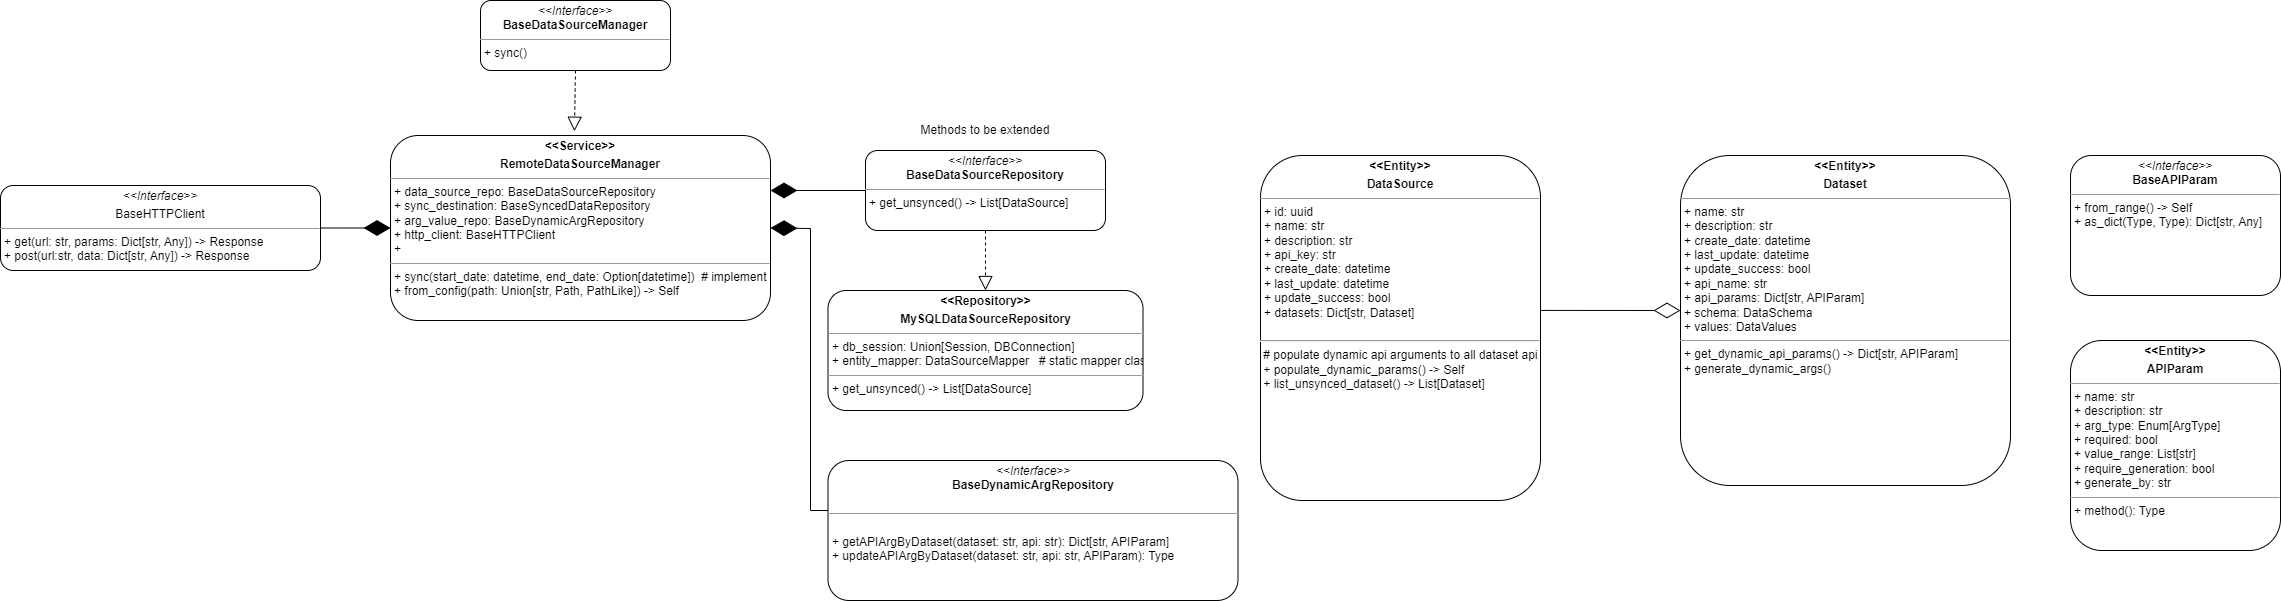

The diagram above was exported from draw.io. Its source (the exported page's mxGraphModel, read from the mxfile embedded in the PNG):
<mxGraphModel dx="3372" dy="606" grid="1" gridSize="10" guides="1" tooltips="1" connect="1" arrows="1" fold="1" page="1" pageScale="1" pageWidth="2336" pageHeight="1654" math="0" shadow="0">
  <root>
    <mxCell id="WIyWlLk6GJQsqaUBKTNV-0" />
    <mxCell id="WIyWlLk6GJQsqaUBKTNV-1" parent="WIyWlLk6GJQsqaUBKTNV-0" />
    <mxCell id="E3YKCeYKl3bLHDhs1aJq-1" value="&lt;p style=&quot;margin:0px;margin-top:4px;text-align:center;&quot;&gt;&lt;i&gt;&amp;lt;&amp;lt;Interface&amp;gt;&amp;gt;&lt;/i&gt;&lt;br&gt;&lt;b&gt;BaseDataSourceManager&lt;/b&gt;&lt;/p&gt;&lt;hr size=&quot;1&quot;&gt;&lt;p style=&quot;margin:0px;margin-left:4px;&quot;&gt;+ sync()&lt;/p&gt;" style="verticalAlign=top;align=left;overflow=fill;fontSize=12;fontFamily=Helvetica;html=1;rounded=1;" parent="WIyWlLk6GJQsqaUBKTNV-1" vertex="1">
      <mxGeometry x="170" y="90" width="190" height="70" as="geometry" />
    </mxCell>
    <mxCell id="E3YKCeYKl3bLHDhs1aJq-3" value="" style="endArrow=block;dashed=1;endFill=0;endSize=12;html=1;rounded=0;exitX=0.5;exitY=1;exitDx=0;exitDy=0;entryX=0.484;entryY=-0.023;entryDx=0;entryDy=0;entryPerimeter=0;" parent="WIyWlLk6GJQsqaUBKTNV-1" source="E3YKCeYKl3bLHDhs1aJq-1" target="E3YKCeYKl3bLHDhs1aJq-4" edge="1">
      <mxGeometry width="160" relative="1" as="geometry">
        <mxPoint x="230" y="250" as="sourcePoint" />
        <mxPoint x="265" y="260" as="targetPoint" />
      </mxGeometry>
    </mxCell>
    <mxCell id="E3YKCeYKl3bLHDhs1aJq-4" value="&lt;p style=&quot;margin:0px;margin-top:4px;text-align:center;&quot;&gt;&lt;b&gt;&amp;lt;&amp;lt;Service&amp;gt;&amp;gt;&lt;/b&gt;&lt;/p&gt;&lt;p style=&quot;margin:0px;margin-top:4px;text-align:center;&quot;&gt;&lt;b&gt;RemoteDataSourceManager&lt;/b&gt;&lt;/p&gt;&lt;hr size=&quot;1&quot;&gt;&lt;p style=&quot;margin:0px;margin-left:4px;&quot;&gt;+ data_source_repo: BaseDataSourceRepository&lt;/p&gt;&lt;p style=&quot;margin:0px;margin-left:4px;&quot;&gt;+ sync_destination: BaseSyncedDataRepository&lt;/p&gt;&lt;p style=&quot;margin:0px;margin-left:4px;&quot;&gt;+ arg_value_repo: BaseDynamicArgRepository&lt;/p&gt;&lt;p style=&quot;margin:0px;margin-left:4px;&quot;&gt;+ http_client: BaseHTTPClient&lt;/p&gt;&lt;p style=&quot;margin:0px;margin-left:4px;&quot;&gt;+&amp;nbsp;&lt;/p&gt;&lt;hr size=&quot;1&quot;&gt;&lt;p style=&quot;margin:0px;margin-left:4px;&quot;&gt;+ sync(start_date: datetime, end_date: Option[datetime])&amp;nbsp; # implement sync logic here&lt;/p&gt;&lt;p style=&quot;margin:0px;margin-left:4px;&quot;&gt;+ from_config(path: Union[str, Path, PathLike]) -&amp;gt; Self&lt;/p&gt;&lt;p style=&quot;margin:0px;margin-left:4px;&quot;&gt;&lt;br&gt;&lt;/p&gt;" style="verticalAlign=top;align=left;overflow=fill;fontSize=12;fontFamily=Helvetica;html=1;rounded=1;" parent="WIyWlLk6GJQsqaUBKTNV-1" vertex="1">
      <mxGeometry x="80" y="225" width="380" height="185" as="geometry" />
    </mxCell>
    <mxCell id="E3YKCeYKl3bLHDhs1aJq-5" value="" style="endArrow=diamondThin;endFill=1;endSize=24;html=1;rounded=0;exitX=0;exitY=0.5;exitDx=0;exitDy=0;" parent="WIyWlLk6GJQsqaUBKTNV-1" source="E3YKCeYKl3bLHDhs1aJq-6" edge="1">
      <mxGeometry width="160" relative="1" as="geometry">
        <mxPoint x="550" y="270" as="sourcePoint" />
        <mxPoint x="460" y="280" as="targetPoint" />
        <Array as="points" />
      </mxGeometry>
    </mxCell>
    <mxCell id="E3YKCeYKl3bLHDhs1aJq-6" value="&lt;p style=&quot;margin:0px;margin-top:4px;text-align:center;&quot;&gt;&lt;i&gt;&amp;lt;&amp;lt;Interface&amp;gt;&amp;gt;&lt;/i&gt;&lt;br&gt;&lt;b&gt;BaseDataSourceRepository&lt;/b&gt;&lt;/p&gt;&lt;hr size=&quot;1&quot;&gt;&lt;p style=&quot;margin:0px;margin-left:4px;&quot;&gt;+ get_unsynced() -&amp;gt; List[DataSource]&lt;/p&gt;&lt;p style=&quot;margin:0px;margin-left:4px;&quot;&gt;&lt;br&gt;&lt;/p&gt;" style="verticalAlign=top;align=left;overflow=fill;fontSize=12;fontFamily=Helvetica;html=1;rounded=1;" parent="WIyWlLk6GJQsqaUBKTNV-1" vertex="1">
      <mxGeometry x="555" y="240" width="240" height="80" as="geometry" />
    </mxCell>
    <mxCell id="E3YKCeYKl3bLHDhs1aJq-7" value="" style="endArrow=block;dashed=1;endFill=0;endSize=12;html=1;rounded=0;exitX=0.5;exitY=1;exitDx=0;exitDy=0;" parent="WIyWlLk6GJQsqaUBKTNV-1" source="E3YKCeYKl3bLHDhs1aJq-6" edge="1">
      <mxGeometry width="160" relative="1" as="geometry">
        <mxPoint x="425" y="390" as="sourcePoint" />
        <mxPoint x="675" y="380" as="targetPoint" />
      </mxGeometry>
    </mxCell>
    <mxCell id="E3YKCeYKl3bLHDhs1aJq-8" value="&lt;p style=&quot;margin:0px;margin-top:4px;text-align:center;&quot;&gt;&lt;b&gt;&amp;lt;&amp;lt;Repository&amp;gt;&amp;gt;&lt;/b&gt;&lt;/p&gt;&lt;p style=&quot;margin:0px;margin-top:4px;text-align:center;&quot;&gt;&lt;b&gt;MySQLDataSourceRepository&lt;/b&gt;&lt;/p&gt;&lt;hr size=&quot;1&quot;&gt;&lt;p style=&quot;margin:0px;margin-left:4px;&quot;&gt;+ db_session: Union[Session, DBConnection]&lt;/p&gt;&lt;p style=&quot;margin:0px;margin-left:4px;&quot;&gt;+ entity_mapper: DataSourceMapper&amp;nbsp; &amp;nbsp;# static mapper class that converts between domain and table entities&lt;/p&gt;&lt;hr size=&quot;1&quot;&gt;&lt;p style=&quot;margin:0px;margin-left:4px;&quot;&gt;+ get_unsynced() -&amp;gt; List[DataSource]&lt;/p&gt;" style="verticalAlign=top;align=left;overflow=fill;fontSize=12;fontFamily=Helvetica;html=1;rounded=1;" parent="WIyWlLk6GJQsqaUBKTNV-1" vertex="1">
      <mxGeometry x="517.5" y="380" width="315" height="120" as="geometry" />
    </mxCell>
    <mxCell id="E3YKCeYKl3bLHDhs1aJq-13" value="Methods to be extended" style="text;html=1;strokeColor=none;fillColor=none;align=center;verticalAlign=middle;whiteSpace=wrap;rounded=0;" parent="WIyWlLk6GJQsqaUBKTNV-1" vertex="1">
      <mxGeometry x="590" y="210" width="170" height="20" as="geometry" />
    </mxCell>
    <mxCell id="E3YKCeYKl3bLHDhs1aJq-18" value="&lt;p style=&quot;margin:0px;margin-top:4px;text-align:center;&quot;&gt;&lt;b&gt;&amp;lt;&amp;lt;Entity&amp;gt;&amp;gt;&lt;/b&gt;&lt;/p&gt;&lt;p style=&quot;margin:0px;margin-top:4px;text-align:center;&quot;&gt;&lt;b&gt;DataSource&lt;/b&gt;&lt;/p&gt;&lt;hr size=&quot;1&quot;&gt;&lt;p style=&quot;margin:0px;margin-left:4px;&quot;&gt;+ id: uuid&lt;/p&gt;&lt;p style=&quot;margin:0px;margin-left:4px;&quot;&gt;+ name: str&lt;/p&gt;&lt;p style=&quot;margin:0px;margin-left:4px;&quot;&gt;+ description: str&lt;/p&gt;&lt;p style=&quot;margin:0px;margin-left:4px;&quot;&gt;+ api_key: str&lt;/p&gt;&lt;p style=&quot;margin:0px;margin-left:4px;&quot;&gt;+ create_date: datetime&lt;/p&gt;&lt;p style=&quot;margin:0px;margin-left:4px;&quot;&gt;+ last_update: datetime&lt;/p&gt;&lt;p style=&quot;margin:0px;margin-left:4px;&quot;&gt;+ update_success: bool&lt;/p&gt;&lt;p style=&quot;margin:0px;margin-left:4px;&quot;&gt;+ datasets: Dict[str, Dataset]&lt;/p&gt;&lt;p style=&quot;margin:0px;margin-left:4px;&quot;&gt;&lt;/p&gt;&lt;br&gt;&lt;hr&gt;&amp;nbsp;# populate dynamic api arguments to all dataset api&lt;br&gt;&amp;nbsp;+ populate_dynamic_params() -&amp;gt; Self&lt;br&gt;&amp;nbsp;+ list_unsynced_dataset() -&amp;gt; List[Dataset]&lt;br&gt;&amp;nbsp;" style="verticalAlign=top;align=left;overflow=fill;fontSize=12;fontFamily=Helvetica;html=1;rounded=1;" parent="WIyWlLk6GJQsqaUBKTNV-1" vertex="1">
      <mxGeometry x="950" y="245" width="280" height="345" as="geometry" />
    </mxCell>
    <mxCell id="E3YKCeYKl3bLHDhs1aJq-21" value="&lt;p style=&quot;margin:0px;margin-top:4px;text-align:center;&quot;&gt;&lt;i&gt;&amp;lt;&amp;lt;Interface&amp;gt;&amp;gt;&lt;/i&gt;&lt;br&gt;&lt;/p&gt;&lt;p style=&quot;margin:0px;margin-top:4px;text-align:center;&quot;&gt;BaseHTTPClient&lt;/p&gt;&lt;hr size=&quot;1&quot;&gt;&lt;p style=&quot;margin:0px;margin-left:4px;&quot;&gt;+ get(url: str, params: Dict[str, Any]) -&amp;gt; Response&lt;br&gt;+ post(url:str, data: Dict[str, Any]) -&amp;gt; Response&lt;/p&gt;" style="verticalAlign=top;align=left;overflow=fill;fontSize=12;fontFamily=Helvetica;html=1;rounded=1;" parent="WIyWlLk6GJQsqaUBKTNV-1" vertex="1">
      <mxGeometry x="-310" y="275" width="320" height="85" as="geometry" />
    </mxCell>
    <mxCell id="E3YKCeYKl3bLHDhs1aJq-22" value="" style="endArrow=diamondThin;endFill=1;endSize=24;html=1;rounded=0;entryX=0;entryY=0.5;entryDx=0;entryDy=0;exitX=1;exitY=0.5;exitDx=0;exitDy=0;" parent="WIyWlLk6GJQsqaUBKTNV-1" source="E3YKCeYKl3bLHDhs1aJq-21" target="E3YKCeYKl3bLHDhs1aJq-4" edge="1">
      <mxGeometry width="160" relative="1" as="geometry">
        <mxPoint x="100" y="380" as="sourcePoint" />
        <mxPoint x="260" y="380" as="targetPoint" />
      </mxGeometry>
    </mxCell>
    <mxCell id="E3YKCeYKl3bLHDhs1aJq-23" value="" style="endArrow=diamondThin;endFill=0;endSize=24;html=1;rounded=0;exitX=1.001;exitY=0.449;exitDx=0;exitDy=0;exitPerimeter=0;" parent="WIyWlLk6GJQsqaUBKTNV-1" source="E3YKCeYKl3bLHDhs1aJq-18" edge="1">
      <mxGeometry width="160" relative="1" as="geometry">
        <mxPoint x="1270" y="390" as="sourcePoint" />
        <mxPoint x="1370" y="400" as="targetPoint" />
      </mxGeometry>
    </mxCell>
    <mxCell id="E3YKCeYKl3bLHDhs1aJq-24" value="&lt;p style=&quot;margin:0px;margin-top:4px;text-align:center;&quot;&gt;&lt;b&gt;&amp;lt;&amp;lt;Entity&amp;gt;&amp;gt;&lt;/b&gt;&lt;/p&gt;&lt;p style=&quot;margin:0px;margin-top:4px;text-align:center;&quot;&gt;&lt;b&gt;Dataset&lt;/b&gt;&lt;/p&gt;&lt;hr size=&quot;1&quot;&gt;&lt;p style=&quot;margin:0px;margin-left:4px;&quot;&gt;+ name: str&lt;/p&gt;&lt;p style=&quot;margin:0px;margin-left:4px;&quot;&gt;+ description: str&lt;/p&gt;&lt;p style=&quot;margin:0px;margin-left:4px;&quot;&gt;+ create_date: datetime&lt;/p&gt;&lt;p style=&quot;margin:0px;margin-left:4px;&quot;&gt;+ last_update: datetime&lt;/p&gt;&lt;p style=&quot;margin:0px;margin-left:4px;&quot;&gt;+ update_success: bool&lt;/p&gt;&lt;p style=&quot;margin:0px;margin-left:4px;&quot;&gt;+ api_name: str&lt;/p&gt;&lt;p style=&quot;margin:0px;margin-left:4px;&quot;&gt;+ api_params: Dict[str, APIParam]&lt;/p&gt;&lt;p style=&quot;margin:0px;margin-left:4px;&quot;&gt;+ schema: DataSchema&lt;/p&gt;&lt;p style=&quot;margin:0px;margin-left:4px;&quot;&gt;+ values: DataValues&lt;/p&gt;&lt;hr size=&quot;1&quot;&gt;&lt;p style=&quot;margin:0px;margin-left:4px;&quot;&gt;+ get_dynamic_api_params() -&amp;gt; Dict[str, APIParam]&lt;/p&gt;&lt;p style=&quot;margin:0px;margin-left:4px;&quot;&gt;+ generate_dynamic_args()&lt;/p&gt;" style="verticalAlign=top;align=left;overflow=fill;fontSize=12;fontFamily=Helvetica;html=1;rounded=1;" parent="WIyWlLk6GJQsqaUBKTNV-1" vertex="1">
      <mxGeometry x="1370" y="245" width="330" height="330" as="geometry" />
    </mxCell>
    <mxCell id="E3YKCeYKl3bLHDhs1aJq-25" value="" style="endArrow=diamondThin;endFill=1;endSize=24;html=1;rounded=0;entryX=1;entryY=0.5;entryDx=0;entryDy=0;" parent="WIyWlLk6GJQsqaUBKTNV-1" target="E3YKCeYKl3bLHDhs1aJq-4" edge="1">
      <mxGeometry width="160" relative="1" as="geometry">
        <mxPoint x="560" y="600" as="sourcePoint" />
        <mxPoint x="680" y="340" as="targetPoint" />
        <Array as="points">
          <mxPoint x="500" y="600" />
          <mxPoint x="500" y="318" />
        </Array>
      </mxGeometry>
    </mxCell>
    <mxCell id="E3YKCeYKl3bLHDhs1aJq-26" value="&lt;p style=&quot;margin:0px;margin-top:4px;text-align:center;&quot;&gt;&lt;i&gt;&amp;lt;&amp;lt;Interface&amp;gt;&amp;gt;&lt;/i&gt;&lt;br&gt;&lt;b&gt;BaseDynamicArgRepository&lt;/b&gt;&lt;/p&gt;&lt;br&gt;&lt;hr size=&quot;1&quot;&gt;&lt;p style=&quot;margin:0px;margin-left:4px;&quot;&gt;&lt;br&gt;&lt;/p&gt;&lt;p style=&quot;margin:0px;margin-left:4px;&quot;&gt;+ getAPIArgByDataset(dataset: str, api: str): Dict[str, APIParam]&lt;br&gt;+ updateAPIArgByDataset(dataset: str, api: str, APIParam): Type&lt;/p&gt;" style="verticalAlign=top;align=left;overflow=fill;fontSize=12;fontFamily=Helvetica;html=1;rounded=1;" parent="WIyWlLk6GJQsqaUBKTNV-1" vertex="1">
      <mxGeometry x="517.5" y="550" width="410" height="140" as="geometry" />
    </mxCell>
    <mxCell id="E3YKCeYKl3bLHDhs1aJq-27" value="&lt;p style=&quot;margin:0px;margin-top:4px;text-align:center;&quot;&gt;&lt;i&gt;&amp;lt;&amp;lt;Interface&amp;gt;&amp;gt;&lt;/i&gt;&lt;br&gt;&lt;b&gt;BaseAPIParam&lt;/b&gt;&lt;/p&gt;&lt;hr size=&quot;1&quot;&gt;&lt;p style=&quot;margin:0px;margin-left:4px;&quot;&gt;+ from_range() -&amp;gt; Self&lt;br&gt;+ as_dict(Type, Type): Dict[str, Any]&lt;/p&gt;" style="verticalAlign=top;align=left;overflow=fill;fontSize=12;fontFamily=Helvetica;html=1;rounded=1;" parent="WIyWlLk6GJQsqaUBKTNV-1" vertex="1">
      <mxGeometry x="1760" y="245" width="210" height="140" as="geometry" />
    </mxCell>
    <mxCell id="E3YKCeYKl3bLHDhs1aJq-28" value="&lt;p style=&quot;margin:0px;margin-top:4px;text-align:center;&quot;&gt;&lt;b&gt;&amp;lt;&amp;lt;Entity&amp;gt;&amp;gt;&lt;/b&gt;&lt;/p&gt;&lt;p style=&quot;margin:0px;margin-top:4px;text-align:center;&quot;&gt;&lt;b&gt;APIParam&lt;/b&gt;&lt;/p&gt;&lt;hr size=&quot;1&quot;&gt;&lt;p style=&quot;margin:0px;margin-left:4px;&quot;&gt;+ name: str&lt;/p&gt;&lt;p style=&quot;margin:0px;margin-left:4px;&quot;&gt;+ description: str&lt;/p&gt;&lt;p style=&quot;margin:0px;margin-left:4px;&quot;&gt;+ arg_type: Enum[ArgType]&lt;/p&gt;&lt;p style=&quot;margin:0px;margin-left:4px;&quot;&gt;+ required: bool&lt;/p&gt;&lt;p style=&quot;margin:0px;margin-left:4px;&quot;&gt;+ value_range: List[str]&lt;/p&gt;&lt;p style=&quot;margin:0px;margin-left:4px;&quot;&gt;+ require_generation: bool&lt;/p&gt;&lt;p style=&quot;margin:0px;margin-left:4px;&quot;&gt;+ generate_by: str&lt;/p&gt;&lt;hr size=&quot;1&quot;&gt;&lt;p style=&quot;margin:0px;margin-left:4px;&quot;&gt;+ method(): Type&lt;/p&gt;" style="verticalAlign=top;align=left;overflow=fill;fontSize=12;fontFamily=Helvetica;html=1;rounded=1;" parent="WIyWlLk6GJQsqaUBKTNV-1" vertex="1">
      <mxGeometry x="1760" y="430" width="210" height="210" as="geometry" />
    </mxCell>
  </root>
</mxGraphModel>